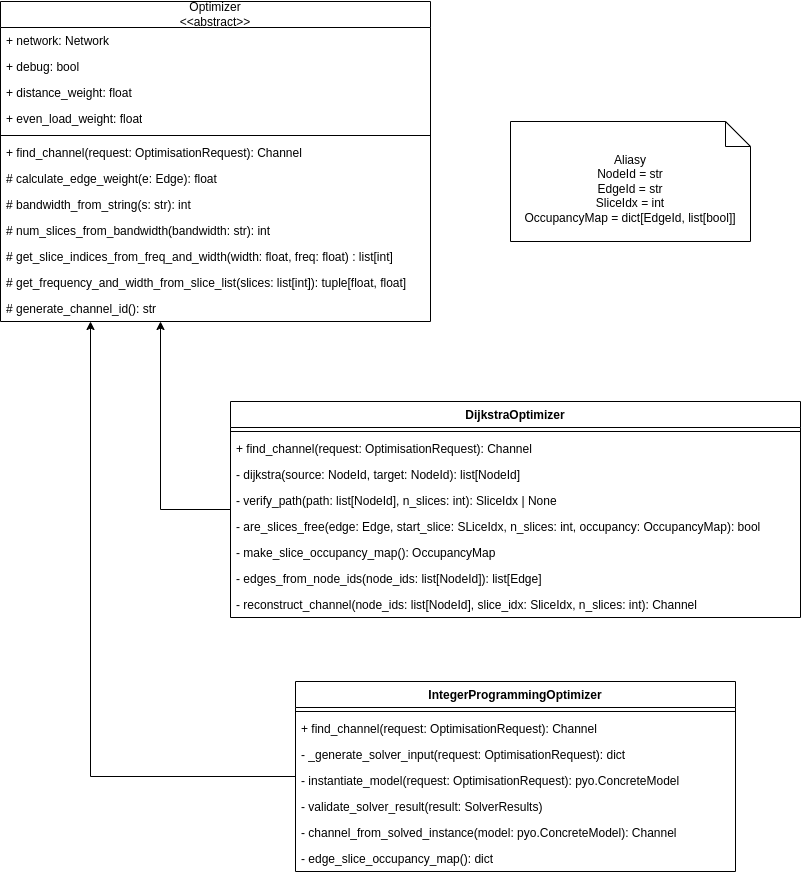

The diagram above was exported from draw.io. Its source (the exported page's mxGraphModel, read from the mxfile embedded in the PNG):
<mxGraphModel dx="1234" dy="1132" grid="1" gridSize="10" guides="1" tooltips="1" connect="1" arrows="1" fold="1" page="1" pageScale="1" pageWidth="850" pageHeight="1100" math="0" shadow="0">
  <root>
    <mxCell id="0" />
    <mxCell id="1" parent="0" />
    <mxCell id="WkGw0uW5-4tzCLyI2h04-4" value="Optimizer&lt;div&gt;&amp;lt;&amp;lt;abstract&amp;gt;&amp;gt;&lt;/div&gt;" style="swimlane;fontStyle=0;childLayout=stackLayout;horizontal=1;startSize=26;fillColor=none;horizontalStack=0;resizeParent=1;resizeParentMax=0;resizeLast=0;collapsible=1;marginBottom=0;whiteSpace=wrap;html=1;" parent="1" vertex="1">
      <mxGeometry x="40" y="30" width="430" height="320" as="geometry" />
    </mxCell>
    <mxCell id="WkGw0uW5-4tzCLyI2h04-5" value="+ network: Network" style="text;strokeColor=none;fillColor=none;align=left;verticalAlign=top;spacingLeft=4;spacingRight=4;overflow=hidden;rotatable=0;points=[[0,0.5],[1,0.5]];portConstraint=eastwest;whiteSpace=wrap;html=1;" parent="WkGw0uW5-4tzCLyI2h04-4" vertex="1">
      <mxGeometry y="26" width="430" height="26" as="geometry" />
    </mxCell>
    <mxCell id="WkGw0uW5-4tzCLyI2h04-6" value="+ debug: bool&lt;div&gt;&lt;br&gt;&lt;/div&gt;" style="text;strokeColor=none;fillColor=none;align=left;verticalAlign=top;spacingLeft=4;spacingRight=4;overflow=hidden;rotatable=0;points=[[0,0.5],[1,0.5]];portConstraint=eastwest;whiteSpace=wrap;html=1;" parent="WkGw0uW5-4tzCLyI2h04-4" vertex="1">
      <mxGeometry y="52" width="430" height="26" as="geometry" />
    </mxCell>
    <mxCell id="WkGw0uW5-4tzCLyI2h04-7" value="+ distance_weight: float" style="text;strokeColor=none;fillColor=none;align=left;verticalAlign=top;spacingLeft=4;spacingRight=4;overflow=hidden;rotatable=0;points=[[0,0.5],[1,0.5]];portConstraint=eastwest;whiteSpace=wrap;html=1;" parent="WkGw0uW5-4tzCLyI2h04-4" vertex="1">
      <mxGeometry y="78" width="430" height="26" as="geometry" />
    </mxCell>
    <mxCell id="WkGw0uW5-4tzCLyI2h04-8" value="+ even_load_weight: float" style="text;strokeColor=none;fillColor=none;align=left;verticalAlign=top;spacingLeft=4;spacingRight=4;overflow=hidden;rotatable=0;points=[[0,0.5],[1,0.5]];portConstraint=eastwest;whiteSpace=wrap;html=1;" parent="WkGw0uW5-4tzCLyI2h04-4" vertex="1">
      <mxGeometry y="104" width="430" height="26" as="geometry" />
    </mxCell>
    <mxCell id="WkGw0uW5-4tzCLyI2h04-9" value="" style="line;strokeWidth=1;fillColor=none;align=left;verticalAlign=middle;spacingTop=-1;spacingLeft=3;spacingRight=3;rotatable=0;labelPosition=right;points=[];portConstraint=eastwest;strokeColor=inherit;" parent="WkGw0uW5-4tzCLyI2h04-4" vertex="1">
      <mxGeometry y="130" width="430" height="8" as="geometry" />
    </mxCell>
    <mxCell id="WkGw0uW5-4tzCLyI2h04-10" value="+ find_channel(request: OptimisationRequest): Channel" style="text;strokeColor=none;fillColor=none;align=left;verticalAlign=top;spacingLeft=4;spacingRight=4;overflow=hidden;rotatable=0;points=[[0,0.5],[1,0.5]];portConstraint=eastwest;whiteSpace=wrap;html=1;" parent="WkGw0uW5-4tzCLyI2h04-4" vertex="1">
      <mxGeometry y="138" width="430" height="26" as="geometry" />
    </mxCell>
    <mxCell id="WkGw0uW5-4tzCLyI2h04-11" value="# calculate_edge_weight(e: Edge): float" style="text;strokeColor=none;fillColor=none;align=left;verticalAlign=top;spacingLeft=4;spacingRight=4;overflow=hidden;rotatable=0;points=[[0,0.5],[1,0.5]];portConstraint=eastwest;whiteSpace=wrap;html=1;" parent="WkGw0uW5-4tzCLyI2h04-4" vertex="1">
      <mxGeometry y="164" width="430" height="26" as="geometry" />
    </mxCell>
    <mxCell id="WkGw0uW5-4tzCLyI2h04-13" value="# bandwidth_from_string(s: str): int" style="text;strokeColor=none;fillColor=none;align=left;verticalAlign=top;spacingLeft=4;spacingRight=4;overflow=hidden;rotatable=0;points=[[0,0.5],[1,0.5]];portConstraint=eastwest;whiteSpace=wrap;html=1;" parent="WkGw0uW5-4tzCLyI2h04-4" vertex="1">
      <mxGeometry y="190" width="430" height="26" as="geometry" />
    </mxCell>
    <mxCell id="WkGw0uW5-4tzCLyI2h04-12" value="# num_slices_from_bandwidth(bandwidth: str): int" style="text;strokeColor=none;fillColor=none;align=left;verticalAlign=top;spacingLeft=4;spacingRight=4;overflow=hidden;rotatable=0;points=[[0,0.5],[1,0.5]];portConstraint=eastwest;whiteSpace=wrap;html=1;" parent="WkGw0uW5-4tzCLyI2h04-4" vertex="1">
      <mxGeometry y="216" width="430" height="26" as="geometry" />
    </mxCell>
    <mxCell id="WkGw0uW5-4tzCLyI2h04-14" value="# get_slice_indices_from_freq_and_width(width: float, freq: float) : list[int]" style="text;strokeColor=none;fillColor=none;align=left;verticalAlign=top;spacingLeft=4;spacingRight=4;overflow=hidden;rotatable=0;points=[[0,0.5],[1,0.5]];portConstraint=eastwest;whiteSpace=wrap;html=1;" parent="WkGw0uW5-4tzCLyI2h04-4" vertex="1">
      <mxGeometry y="242" width="430" height="26" as="geometry" />
    </mxCell>
    <mxCell id="WkGw0uW5-4tzCLyI2h04-15" value="# get_frequency_and_width_from_slice_list(slices: list[int]): tuple[float, float]" style="text;strokeColor=none;fillColor=none;align=left;verticalAlign=top;spacingLeft=4;spacingRight=4;overflow=hidden;rotatable=0;points=[[0,0.5],[1,0.5]];portConstraint=eastwest;whiteSpace=wrap;html=1;" parent="WkGw0uW5-4tzCLyI2h04-4" vertex="1">
      <mxGeometry y="268" width="430" height="26" as="geometry" />
    </mxCell>
    <mxCell id="WkGw0uW5-4tzCLyI2h04-16" value="# generate_channel_id(): str" style="text;strokeColor=none;fillColor=none;align=left;verticalAlign=top;spacingLeft=4;spacingRight=4;overflow=hidden;rotatable=0;points=[[0,0.5],[1,0.5]];portConstraint=eastwest;whiteSpace=wrap;html=1;" parent="WkGw0uW5-4tzCLyI2h04-4" vertex="1">
      <mxGeometry y="294" width="430" height="26" as="geometry" />
    </mxCell>
    <mxCell id="WVNDzB5HtP6xpalkp0gq-2" style="edgeStyle=orthogonalEdgeStyle;rounded=0;orthogonalLoop=1;jettySize=auto;html=1;" parent="1" source="WkGw0uW5-4tzCLyI2h04-17" target="WkGw0uW5-4tzCLyI2h04-4" edge="1">
      <mxGeometry relative="1" as="geometry">
        <Array as="points">
          <mxPoint x="200" y="538" />
        </Array>
      </mxGeometry>
    </mxCell>
    <mxCell id="WkGw0uW5-4tzCLyI2h04-17" value="DijkstraOptimizer" style="swimlane;fontStyle=1;align=center;verticalAlign=top;childLayout=stackLayout;horizontal=1;startSize=26;horizontalStack=0;resizeParent=1;resizeParentMax=0;resizeLast=0;collapsible=1;marginBottom=0;whiteSpace=wrap;html=1;" parent="1" vertex="1">
      <mxGeometry x="270" y="430" width="570" height="216" as="geometry" />
    </mxCell>
    <mxCell id="WkGw0uW5-4tzCLyI2h04-19" value="" style="line;strokeWidth=1;fillColor=none;align=left;verticalAlign=middle;spacingTop=-1;spacingLeft=3;spacingRight=3;rotatable=0;labelPosition=right;points=[];portConstraint=eastwest;strokeColor=inherit;" parent="WkGw0uW5-4tzCLyI2h04-17" vertex="1">
      <mxGeometry y="26" width="570" height="8" as="geometry" />
    </mxCell>
    <mxCell id="WkGw0uW5-4tzCLyI2h04-20" value="+ find_channel(request: OptimisationRequest): Channel" style="text;strokeColor=none;fillColor=none;align=left;verticalAlign=top;spacingLeft=4;spacingRight=4;overflow=hidden;rotatable=0;points=[[0,0.5],[1,0.5]];portConstraint=eastwest;whiteSpace=wrap;html=1;" parent="WkGw0uW5-4tzCLyI2h04-17" vertex="1">
      <mxGeometry y="34" width="570" height="26" as="geometry" />
    </mxCell>
    <mxCell id="WkGw0uW5-4tzCLyI2h04-21" value="- dijkstra(source: NodeId, target: NodeId): list[NodeId]" style="text;strokeColor=none;fillColor=none;align=left;verticalAlign=top;spacingLeft=4;spacingRight=4;overflow=hidden;rotatable=0;points=[[0,0.5],[1,0.5]];portConstraint=eastwest;whiteSpace=wrap;html=1;" parent="WkGw0uW5-4tzCLyI2h04-17" vertex="1">
      <mxGeometry y="60" width="570" height="26" as="geometry" />
    </mxCell>
    <mxCell id="WkGw0uW5-4tzCLyI2h04-22" value="- verify_path(path: list[NodeId], n_slices: int): SliceIdx | None" style="text;strokeColor=none;fillColor=none;align=left;verticalAlign=top;spacingLeft=4;spacingRight=4;overflow=hidden;rotatable=0;points=[[0,0.5],[1,0.5]];portConstraint=eastwest;whiteSpace=wrap;html=1;" parent="WkGw0uW5-4tzCLyI2h04-17" vertex="1">
      <mxGeometry y="86" width="570" height="26" as="geometry" />
    </mxCell>
    <mxCell id="WkGw0uW5-4tzCLyI2h04-23" value="- are_slices_free(edge: Edge, start_slice: SLiceIdx, n_slices: int, occupancy: OccupancyMap): bool" style="text;strokeColor=none;fillColor=none;align=left;verticalAlign=top;spacingLeft=4;spacingRight=4;overflow=hidden;rotatable=0;points=[[0,0.5],[1,0.5]];portConstraint=eastwest;whiteSpace=wrap;html=1;" parent="WkGw0uW5-4tzCLyI2h04-17" vertex="1">
      <mxGeometry y="112" width="570" height="26" as="geometry" />
    </mxCell>
    <mxCell id="WkGw0uW5-4tzCLyI2h04-24" value="- make_slice_occupancy_map(): OccupancyMap" style="text;strokeColor=none;fillColor=none;align=left;verticalAlign=top;spacingLeft=4;spacingRight=4;overflow=hidden;rotatable=0;points=[[0,0.5],[1,0.5]];portConstraint=eastwest;whiteSpace=wrap;html=1;" parent="WkGw0uW5-4tzCLyI2h04-17" vertex="1">
      <mxGeometry y="138" width="570" height="26" as="geometry" />
    </mxCell>
    <mxCell id="WkGw0uW5-4tzCLyI2h04-25" value="- edges_from_node_ids(node_ids: list[NodeId]): list[Edge]" style="text;strokeColor=none;fillColor=none;align=left;verticalAlign=top;spacingLeft=4;spacingRight=4;overflow=hidden;rotatable=0;points=[[0,0.5],[1,0.5]];portConstraint=eastwest;whiteSpace=wrap;html=1;" parent="WkGw0uW5-4tzCLyI2h04-17" vertex="1">
      <mxGeometry y="164" width="570" height="26" as="geometry" />
    </mxCell>
    <mxCell id="WkGw0uW5-4tzCLyI2h04-26" value="- reconstruct_channel(node_ids: list[NodeId], slice_idx: SliceIdx, n_slices: int): Channel" style="text;strokeColor=none;fillColor=none;align=left;verticalAlign=top;spacingLeft=4;spacingRight=4;overflow=hidden;rotatable=0;points=[[0,0.5],[1,0.5]];portConstraint=eastwest;whiteSpace=wrap;html=1;" parent="WkGw0uW5-4tzCLyI2h04-17" vertex="1">
      <mxGeometry y="190" width="570" height="26" as="geometry" />
    </mxCell>
    <mxCell id="WVNDzB5HtP6xpalkp0gq-3" style="edgeStyle=orthogonalEdgeStyle;rounded=0;orthogonalLoop=1;jettySize=auto;html=1;" parent="1" source="WkGw0uW5-4tzCLyI2h04-28" target="WkGw0uW5-4tzCLyI2h04-4" edge="1">
      <mxGeometry relative="1" as="geometry">
        <Array as="points">
          <mxPoint x="130" y="805" />
        </Array>
      </mxGeometry>
    </mxCell>
    <mxCell id="WkGw0uW5-4tzCLyI2h04-28" value="IntegerProgrammingOptimizer" style="swimlane;fontStyle=1;align=center;verticalAlign=top;childLayout=stackLayout;horizontal=1;startSize=26;horizontalStack=0;resizeParent=1;resizeParentMax=0;resizeLast=0;collapsible=1;marginBottom=0;whiteSpace=wrap;html=1;" parent="1" vertex="1">
      <mxGeometry x="335" y="710" width="440" height="190" as="geometry" />
    </mxCell>
    <mxCell id="WkGw0uW5-4tzCLyI2h04-30" value="" style="line;strokeWidth=1;fillColor=none;align=left;verticalAlign=middle;spacingTop=-1;spacingLeft=3;spacingRight=3;rotatable=0;labelPosition=right;points=[];portConstraint=eastwest;strokeColor=inherit;" parent="WkGw0uW5-4tzCLyI2h04-28" vertex="1">
      <mxGeometry y="26" width="440" height="8" as="geometry" />
    </mxCell>
    <mxCell id="WkGw0uW5-4tzCLyI2h04-32" value="+ find_channel(request: OptimisationRequest): Channel" style="text;strokeColor=none;fillColor=none;align=left;verticalAlign=top;spacingLeft=4;spacingRight=4;overflow=hidden;rotatable=0;points=[[0,0.5],[1,0.5]];portConstraint=eastwest;whiteSpace=wrap;html=1;" parent="WkGw0uW5-4tzCLyI2h04-28" vertex="1">
      <mxGeometry y="34" width="440" height="26" as="geometry" />
    </mxCell>
    <mxCell id="WkGw0uW5-4tzCLyI2h04-31" value="- _generate_solver_input(request: OptimisationRequest): dict" style="text;strokeColor=none;fillColor=none;align=left;verticalAlign=top;spacingLeft=4;spacingRight=4;overflow=hidden;rotatable=0;points=[[0,0.5],[1,0.5]];portConstraint=eastwest;whiteSpace=wrap;html=1;" parent="WkGw0uW5-4tzCLyI2h04-28" vertex="1">
      <mxGeometry y="60" width="440" height="26" as="geometry" />
    </mxCell>
    <mxCell id="WkGw0uW5-4tzCLyI2h04-33" value="- instantiate_model(request: OptimisationRequest): pyo.ConcreteModel" style="text;strokeColor=none;fillColor=none;align=left;verticalAlign=top;spacingLeft=4;spacingRight=4;overflow=hidden;rotatable=0;points=[[0,0.5],[1,0.5]];portConstraint=eastwest;whiteSpace=wrap;html=1;" parent="WkGw0uW5-4tzCLyI2h04-28" vertex="1">
      <mxGeometry y="86" width="440" height="26" as="geometry" />
    </mxCell>
    <mxCell id="WkGw0uW5-4tzCLyI2h04-34" value="- validate_solver_result(result: SolverResults)" style="text;strokeColor=none;fillColor=none;align=left;verticalAlign=top;spacingLeft=4;spacingRight=4;overflow=hidden;rotatable=0;points=[[0,0.5],[1,0.5]];portConstraint=eastwest;whiteSpace=wrap;html=1;" parent="WkGw0uW5-4tzCLyI2h04-28" vertex="1">
      <mxGeometry y="112" width="440" height="26" as="geometry" />
    </mxCell>
    <mxCell id="WkGw0uW5-4tzCLyI2h04-35" value="- channel_from_solved_instance(model: pyo.ConcreteModel): Channel" style="text;strokeColor=none;fillColor=none;align=left;verticalAlign=top;spacingLeft=4;spacingRight=4;overflow=hidden;rotatable=0;points=[[0,0.5],[1,0.5]];portConstraint=eastwest;whiteSpace=wrap;html=1;" parent="WkGw0uW5-4tzCLyI2h04-28" vertex="1">
      <mxGeometry y="138" width="440" height="26" as="geometry" />
    </mxCell>
    <mxCell id="WkGw0uW5-4tzCLyI2h04-36" value="- edge_slice_occupancy_map(): dict" style="text;strokeColor=none;fillColor=none;align=left;verticalAlign=top;spacingLeft=4;spacingRight=4;overflow=hidden;rotatable=0;points=[[0,0.5],[1,0.5]];portConstraint=eastwest;whiteSpace=wrap;html=1;" parent="WkGw0uW5-4tzCLyI2h04-28" vertex="1">
      <mxGeometry y="164" width="440" height="26" as="geometry" />
    </mxCell>
    <mxCell id="WVNDzB5HtP6xpalkp0gq-1" value="Aliasy&lt;div&gt;NodeId = str&lt;/div&gt;&lt;div&gt;EdgeId = str&lt;/div&gt;&lt;div&gt;SliceIdx = int&lt;/div&gt;&lt;div&gt;OccupancyMap = dict[EdgeId, list[bool]]&lt;/div&gt;" style="shape=note2;boundedLbl=1;whiteSpace=wrap;html=1;size=25;verticalAlign=top;align=center;" parent="1" vertex="1">
      <mxGeometry x="550" y="150" width="240" height="120" as="geometry" />
    </mxCell>
  </root>
</mxGraphModel>